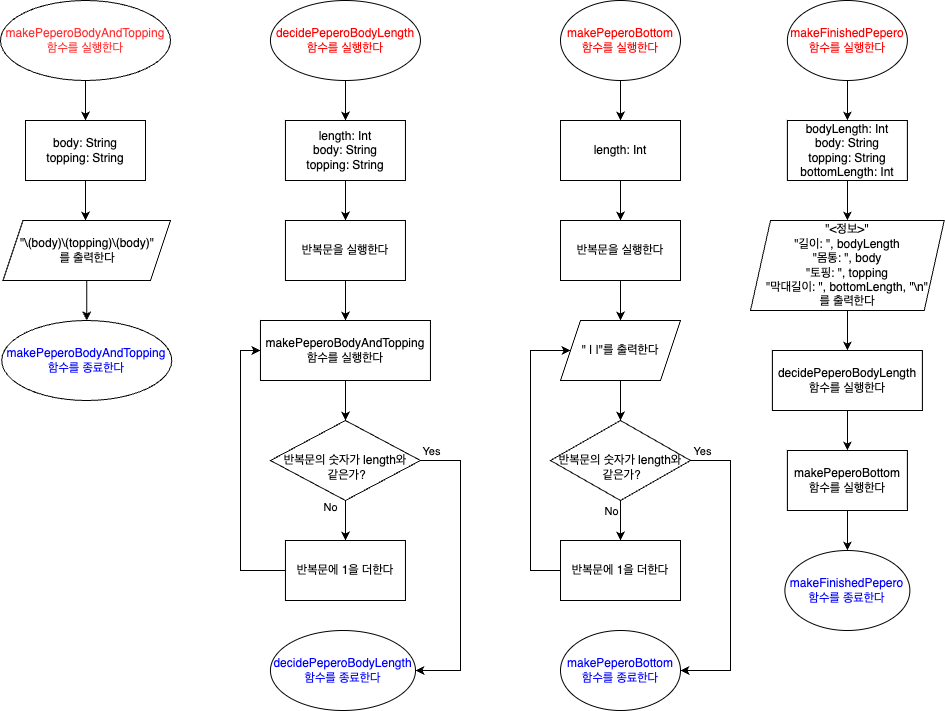

The diagram above was exported from draw.io. Its source (the exported page's mxGraphModel, read from the mxfile embedded in the PNG):
<mxGraphModel dx="1546" dy="989" grid="1" gridSize="10" guides="1" tooltips="1" connect="1" arrows="1" fold="1" page="1" pageScale="1" pageWidth="827" pageHeight="1169" math="0" shadow="0">
  <root>
    <mxCell id="0" />
    <mxCell id="1" parent="0" />
    <mxCell id="5YEQBDW-T-td1LSV2sMP-9" value="" style="edgeStyle=orthogonalEdgeStyle;rounded=0;orthogonalLoop=1;jettySize=auto;html=1;" edge="1" parent="1" source="5YEQBDW-T-td1LSV2sMP-1" target="5YEQBDW-T-td1LSV2sMP-8">
      <mxGeometry relative="1" as="geometry" />
    </mxCell>
    <mxCell id="5YEQBDW-T-td1LSV2sMP-1" value="&lt;font color=&quot;#ff0000&quot;&gt;decidePeperoBodyLength함수를 실행한다&lt;/font&gt;" style="ellipse;whiteSpace=wrap;html=1;" vertex="1" parent="1">
      <mxGeometry x="309.95" y="40" width="150" height="80" as="geometry" />
    </mxCell>
    <mxCell id="5YEQBDW-T-td1LSV2sMP-6" value="" style="edgeStyle=orthogonalEdgeStyle;rounded=0;orthogonalLoop=1;jettySize=auto;html=1;" edge="1" parent="1" source="5YEQBDW-T-td1LSV2sMP-2">
      <mxGeometry relative="1" as="geometry">
        <mxPoint x="125" y="160" as="targetPoint" />
      </mxGeometry>
    </mxCell>
    <mxCell id="5YEQBDW-T-td1LSV2sMP-2" value="&lt;font color=&quot;#ff3333&quot;&gt;makePeperoBodyAndTopping 함수를 실행한다&lt;/font&gt;" style="ellipse;whiteSpace=wrap;html=1;" vertex="1" parent="1">
      <mxGeometry x="40" y="40" width="170" height="80" as="geometry" />
    </mxCell>
    <mxCell id="5YEQBDW-T-td1LSV2sMP-35" value="" style="edgeStyle=orthogonalEdgeStyle;rounded=0;orthogonalLoop=1;jettySize=auto;html=1;" edge="1" parent="1" source="5YEQBDW-T-td1LSV2sMP-3" target="5YEQBDW-T-td1LSV2sMP-34">
      <mxGeometry relative="1" as="geometry" />
    </mxCell>
    <mxCell id="5YEQBDW-T-td1LSV2sMP-3" value="&lt;font color=&quot;#ff0000&quot;&gt;makePeperoBottom&lt;br&gt;함수를 실행한다&lt;/font&gt;" style="ellipse;whiteSpace=wrap;html=1;" vertex="1" parent="1">
      <mxGeometry x="600" y="40" width="120" height="80" as="geometry" />
    </mxCell>
    <mxCell id="5YEQBDW-T-td1LSV2sMP-53" value="" style="edgeStyle=orthogonalEdgeStyle;rounded=0;orthogonalLoop=1;jettySize=auto;html=1;" edge="1" parent="1" source="5YEQBDW-T-td1LSV2sMP-4" target="5YEQBDW-T-td1LSV2sMP-52">
      <mxGeometry relative="1" as="geometry" />
    </mxCell>
    <mxCell id="5YEQBDW-T-td1LSV2sMP-4" value="&lt;font color=&quot;#ff0000&quot;&gt;makeFinishedPepero함수를 실행한다&lt;/font&gt;" style="ellipse;whiteSpace=wrap;html=1;" vertex="1" parent="1">
      <mxGeometry x="826.88" y="40" width="120" height="80" as="geometry" />
    </mxCell>
    <mxCell id="5YEQBDW-T-td1LSV2sMP-11" value="" style="edgeStyle=orthogonalEdgeStyle;rounded=0;orthogonalLoop=1;jettySize=auto;html=1;" edge="1" parent="1" source="5YEQBDW-T-td1LSV2sMP-8" target="5YEQBDW-T-td1LSV2sMP-10">
      <mxGeometry relative="1" as="geometry" />
    </mxCell>
    <mxCell id="5YEQBDW-T-td1LSV2sMP-8" value="length: Int&lt;br&gt;body: String&lt;br&gt;topping: String" style="whiteSpace=wrap;html=1;" vertex="1" parent="1">
      <mxGeometry x="324.95" y="160" width="120" height="60" as="geometry" />
    </mxCell>
    <mxCell id="5YEQBDW-T-td1LSV2sMP-13" value="" style="edgeStyle=orthogonalEdgeStyle;rounded=0;orthogonalLoop=1;jettySize=auto;html=1;entryX=0.5;entryY=0;entryDx=0;entryDy=0;" edge="1" parent="1" source="5YEQBDW-T-td1LSV2sMP-10" target="5YEQBDW-T-td1LSV2sMP-22">
      <mxGeometry relative="1" as="geometry" />
    </mxCell>
    <mxCell id="5YEQBDW-T-td1LSV2sMP-10" value="반복문을 실행한다" style="whiteSpace=wrap;html=1;" vertex="1" parent="1">
      <mxGeometry x="324.95" y="260" width="120" height="60" as="geometry" />
    </mxCell>
    <mxCell id="5YEQBDW-T-td1LSV2sMP-27" value="" style="edgeStyle=orthogonalEdgeStyle;rounded=0;orthogonalLoop=1;jettySize=auto;html=1;" edge="1" parent="1" source="5YEQBDW-T-td1LSV2sMP-12" target="5YEQBDW-T-td1LSV2sMP-26">
      <mxGeometry relative="1" as="geometry" />
    </mxCell>
    <mxCell id="5YEQBDW-T-td1LSV2sMP-28" value="No" style="edgeLabel;html=1;align=center;verticalAlign=middle;resizable=0;points=[];" vertex="1" connectable="0" parent="5YEQBDW-T-td1LSV2sMP-27">
      <mxGeometry x="-0.72" y="2" relative="1" as="geometry">
        <mxPoint x="-17" as="offset" />
      </mxGeometry>
    </mxCell>
    <mxCell id="5YEQBDW-T-td1LSV2sMP-31" value="" style="edgeStyle=orthogonalEdgeStyle;rounded=0;orthogonalLoop=1;jettySize=auto;html=1;" edge="1" parent="1" source="5YEQBDW-T-td1LSV2sMP-12">
      <mxGeometry relative="1" as="geometry">
        <mxPoint x="454.9499999999998" y="709.9411764705881" as="targetPoint" />
        <Array as="points">
          <mxPoint x="500" y="500" />
          <mxPoint x="500" y="710" />
        </Array>
      </mxGeometry>
    </mxCell>
    <mxCell id="5YEQBDW-T-td1LSV2sMP-32" value="Yes" style="edgeLabel;html=1;align=center;verticalAlign=middle;resizable=0;points=[];" vertex="1" connectable="0" parent="5YEQBDW-T-td1LSV2sMP-31">
      <mxGeometry x="-0.7923" y="-3" relative="1" as="geometry">
        <mxPoint x="-20" y="-13" as="offset" />
      </mxGeometry>
    </mxCell>
    <mxCell id="5YEQBDW-T-td1LSV2sMP-12" value="&lt;br&gt;반복문의 숫자가 length와&lt;br&gt;&amp;nbsp;같은가?" style="rhombus;whiteSpace=wrap;html=1;" vertex="1" parent="1">
      <mxGeometry x="309.95" y="460" width="150" height="80" as="geometry" />
    </mxCell>
    <mxCell id="5YEQBDW-T-td1LSV2sMP-17" value="" style="edgeStyle=orthogonalEdgeStyle;rounded=0;orthogonalLoop=1;jettySize=auto;html=1;" edge="1" parent="1" source="5YEQBDW-T-td1LSV2sMP-16">
      <mxGeometry relative="1" as="geometry">
        <mxPoint x="125" y="260" as="targetPoint" />
      </mxGeometry>
    </mxCell>
    <mxCell id="5YEQBDW-T-td1LSV2sMP-16" value="body: String&lt;br&gt;topping: String" style="whiteSpace=wrap;html=1;" vertex="1" parent="1">
      <mxGeometry x="65" y="160" width="120" height="60" as="geometry" />
    </mxCell>
    <mxCell id="5YEQBDW-T-td1LSV2sMP-24" value="" style="edgeStyle=orthogonalEdgeStyle;rounded=0;orthogonalLoop=1;jettySize=auto;html=1;" edge="1" parent="1" source="5YEQBDW-T-td1LSV2sMP-22" target="5YEQBDW-T-td1LSV2sMP-12">
      <mxGeometry relative="1" as="geometry" />
    </mxCell>
    <mxCell id="5YEQBDW-T-td1LSV2sMP-22" value="makePeperoBodyAndTopping 함수를 실행한다" style="whiteSpace=wrap;html=1;" vertex="1" parent="1">
      <mxGeometry x="299.95" y="360" width="170" height="60" as="geometry" />
    </mxCell>
    <mxCell id="5YEQBDW-T-td1LSV2sMP-29" style="edgeStyle=orthogonalEdgeStyle;rounded=0;orthogonalLoop=1;jettySize=auto;html=1;entryX=0;entryY=0.5;entryDx=0;entryDy=0;" edge="1" parent="1" source="5YEQBDW-T-td1LSV2sMP-26" target="5YEQBDW-T-td1LSV2sMP-22">
      <mxGeometry relative="1" as="geometry">
        <Array as="points">
          <mxPoint x="279.95" y="610" />
          <mxPoint x="279.95" y="390" />
        </Array>
      </mxGeometry>
    </mxCell>
    <mxCell id="5YEQBDW-T-td1LSV2sMP-26" value="반복문에 1을 더한다" style="whiteSpace=wrap;html=1;" vertex="1" parent="1">
      <mxGeometry x="324.95" y="580" width="120" height="60" as="geometry" />
    </mxCell>
    <mxCell id="5YEQBDW-T-td1LSV2sMP-37" value="" style="edgeStyle=orthogonalEdgeStyle;rounded=0;orthogonalLoop=1;jettySize=auto;html=1;" edge="1" parent="1" source="5YEQBDW-T-td1LSV2sMP-34" target="5YEQBDW-T-td1LSV2sMP-36">
      <mxGeometry relative="1" as="geometry" />
    </mxCell>
    <mxCell id="5YEQBDW-T-td1LSV2sMP-34" value="length: Int" style="whiteSpace=wrap;html=1;" vertex="1" parent="1">
      <mxGeometry x="600" y="160" width="120" height="60" as="geometry" />
    </mxCell>
    <mxCell id="5YEQBDW-T-td1LSV2sMP-40" value="" style="edgeStyle=orthogonalEdgeStyle;rounded=0;orthogonalLoop=1;jettySize=auto;html=1;" edge="1" parent="1" source="5YEQBDW-T-td1LSV2sMP-36" target="5YEQBDW-T-td1LSV2sMP-39">
      <mxGeometry relative="1" as="geometry" />
    </mxCell>
    <mxCell id="5YEQBDW-T-td1LSV2sMP-36" value="반복문을 실행한다" style="whiteSpace=wrap;html=1;" vertex="1" parent="1">
      <mxGeometry x="600" y="260" width="120" height="60" as="geometry" />
    </mxCell>
    <mxCell id="5YEQBDW-T-td1LSV2sMP-62" value="" style="edgeStyle=orthogonalEdgeStyle;rounded=0;orthogonalLoop=1;jettySize=auto;html=1;" edge="1" parent="1" source="5YEQBDW-T-td1LSV2sMP-38" target="5YEQBDW-T-td1LSV2sMP-61">
      <mxGeometry relative="1" as="geometry" />
    </mxCell>
    <mxCell id="5YEQBDW-T-td1LSV2sMP-38" value="&quot;\(body)\(topping)\(body)&quot;&lt;br style=&quot;border-color: var(--border-color);&quot;&gt;를 출력한다" style="shape=parallelogram;perimeter=parallelogramPerimeter;whiteSpace=wrap;html=1;fixedSize=1;" vertex="1" parent="1">
      <mxGeometry x="42.5" y="260" width="167.5" height="60" as="geometry" />
    </mxCell>
    <mxCell id="5YEQBDW-T-td1LSV2sMP-42" value="" style="edgeStyle=orthogonalEdgeStyle;rounded=0;orthogonalLoop=1;jettySize=auto;html=1;" edge="1" parent="1" source="5YEQBDW-T-td1LSV2sMP-39" target="5YEQBDW-T-td1LSV2sMP-41">
      <mxGeometry relative="1" as="geometry" />
    </mxCell>
    <mxCell id="5YEQBDW-T-td1LSV2sMP-39" value="&quot; | |&quot;를 출력한다" style="shape=parallelogram;perimeter=parallelogramPerimeter;whiteSpace=wrap;html=1;fixedSize=1;" vertex="1" parent="1">
      <mxGeometry x="600" y="360" width="120" height="60" as="geometry" />
    </mxCell>
    <mxCell id="5YEQBDW-T-td1LSV2sMP-44" value="" style="edgeStyle=orthogonalEdgeStyle;rounded=0;orthogonalLoop=1;jettySize=auto;html=1;" edge="1" parent="1" source="5YEQBDW-T-td1LSV2sMP-41" target="5YEQBDW-T-td1LSV2sMP-43">
      <mxGeometry relative="1" as="geometry" />
    </mxCell>
    <mxCell id="5YEQBDW-T-td1LSV2sMP-46" value="No" style="edgeLabel;html=1;align=center;verticalAlign=middle;resizable=0;points=[];" vertex="1" connectable="0" parent="5YEQBDW-T-td1LSV2sMP-44">
      <mxGeometry x="-0.3357" y="-1" relative="1" as="geometry">
        <mxPoint x="-9" y="-3" as="offset" />
      </mxGeometry>
    </mxCell>
    <mxCell id="5YEQBDW-T-td1LSV2sMP-50" style="edgeStyle=orthogonalEdgeStyle;rounded=0;orthogonalLoop=1;jettySize=auto;html=1;entryX=1;entryY=0.5;entryDx=0;entryDy=0;" edge="1" parent="1" source="5YEQBDW-T-td1LSV2sMP-41">
      <mxGeometry relative="1" as="geometry">
        <mxPoint x="720" y="709.9999999999998" as="targetPoint" />
        <Array as="points">
          <mxPoint x="770" y="500" />
          <mxPoint x="770" y="710" />
        </Array>
      </mxGeometry>
    </mxCell>
    <mxCell id="5YEQBDW-T-td1LSV2sMP-51" value="Yes" style="edgeLabel;html=1;align=center;verticalAlign=middle;resizable=0;points=[];" vertex="1" connectable="0" parent="5YEQBDW-T-td1LSV2sMP-50">
      <mxGeometry x="-0.9236" y="2" relative="1" as="geometry">
        <mxPoint y="-8" as="offset" />
      </mxGeometry>
    </mxCell>
    <mxCell id="5YEQBDW-T-td1LSV2sMP-41" value="&lt;br&gt;반복문의 숫자가 length와&lt;br&gt;&amp;nbsp;같은가?" style="rhombus;whiteSpace=wrap;html=1;" vertex="1" parent="1">
      <mxGeometry x="590" y="460" width="140" height="80" as="geometry" />
    </mxCell>
    <mxCell id="5YEQBDW-T-td1LSV2sMP-45" style="edgeStyle=orthogonalEdgeStyle;rounded=0;orthogonalLoop=1;jettySize=auto;html=1;entryX=0;entryY=0.5;entryDx=0;entryDy=0;" edge="1" parent="1" source="5YEQBDW-T-td1LSV2sMP-43" target="5YEQBDW-T-td1LSV2sMP-39">
      <mxGeometry relative="1" as="geometry">
        <Array as="points">
          <mxPoint x="570" y="610" />
          <mxPoint x="570" y="390" />
        </Array>
      </mxGeometry>
    </mxCell>
    <mxCell id="5YEQBDW-T-td1LSV2sMP-43" value="반복문에 1을 더한다" style="whiteSpace=wrap;html=1;" vertex="1" parent="1">
      <mxGeometry x="600" y="580" width="120" height="60" as="geometry" />
    </mxCell>
    <mxCell id="5YEQBDW-T-td1LSV2sMP-55" value="" style="edgeStyle=orthogonalEdgeStyle;rounded=0;orthogonalLoop=1;jettySize=auto;html=1;" edge="1" parent="1" source="5YEQBDW-T-td1LSV2sMP-52" target="5YEQBDW-T-td1LSV2sMP-54">
      <mxGeometry relative="1" as="geometry" />
    </mxCell>
    <mxCell id="5YEQBDW-T-td1LSV2sMP-52" value="bodyLength: Int&lt;br&gt;body: String&lt;br&gt;topping: String&lt;br&gt;bottomLength: Int" style="whiteSpace=wrap;html=1;" vertex="1" parent="1">
      <mxGeometry x="826.88" y="160" width="120" height="60" as="geometry" />
    </mxCell>
    <mxCell id="5YEQBDW-T-td1LSV2sMP-58" value="" style="edgeStyle=orthogonalEdgeStyle;rounded=0;orthogonalLoop=1;jettySize=auto;html=1;" edge="1" parent="1" source="5YEQBDW-T-td1LSV2sMP-54" target="5YEQBDW-T-td1LSV2sMP-56">
      <mxGeometry relative="1" as="geometry" />
    </mxCell>
    <mxCell id="5YEQBDW-T-td1LSV2sMP-54" value="&quot;&amp;lt;정보&amp;gt;&quot;&lt;br&gt;&quot;길이: &quot;, bodyLength&lt;br&gt;&quot;몸통: &quot;, body&lt;br&gt;&quot;토핑: &quot;, topping&lt;br&gt;&quot;막대길이: &quot;, bottomLength, &quot;\n&quot;&lt;br&gt;를 출력한다" style="shape=parallelogram;perimeter=parallelogramPerimeter;whiteSpace=wrap;html=1;fixedSize=1;" vertex="1" parent="1">
      <mxGeometry x="790" y="260" width="193.75" height="90" as="geometry" />
    </mxCell>
    <mxCell id="5YEQBDW-T-td1LSV2sMP-60" value="" style="edgeStyle=orthogonalEdgeStyle;rounded=0;orthogonalLoop=1;jettySize=auto;html=1;" edge="1" parent="1" source="5YEQBDW-T-td1LSV2sMP-56" target="5YEQBDW-T-td1LSV2sMP-59">
      <mxGeometry relative="1" as="geometry" />
    </mxCell>
    <mxCell id="5YEQBDW-T-td1LSV2sMP-56" value="decidePeperoBodyLength함수를 실행한다" style="whiteSpace=wrap;html=1;" vertex="1" parent="1">
      <mxGeometry x="811.88" y="390" width="150" height="60" as="geometry" />
    </mxCell>
    <mxCell id="5YEQBDW-T-td1LSV2sMP-64" value="" style="edgeStyle=orthogonalEdgeStyle;rounded=0;orthogonalLoop=1;jettySize=auto;html=1;fontColor=#0000FF;" edge="1" parent="1" source="5YEQBDW-T-td1LSV2sMP-59" target="5YEQBDW-T-td1LSV2sMP-63">
      <mxGeometry relative="1" as="geometry" />
    </mxCell>
    <mxCell id="5YEQBDW-T-td1LSV2sMP-59" value="makePeperoBottom&lt;br style=&quot;border-color: var(--border-color);&quot;&gt;함수를 실행한다" style="whiteSpace=wrap;html=1;" vertex="1" parent="1">
      <mxGeometry x="826.88" y="490" width="120" height="60" as="geometry" />
    </mxCell>
    <mxCell id="5YEQBDW-T-td1LSV2sMP-61" value="&lt;font color=&quot;#0000ff&quot;&gt;makePeperoBodyAndTopping 함수를 종료한다&lt;/font&gt;" style="ellipse;whiteSpace=wrap;html=1;" vertex="1" parent="1">
      <mxGeometry x="41.25" y="360" width="170" height="80" as="geometry" />
    </mxCell>
    <mxCell id="5YEQBDW-T-td1LSV2sMP-63" value="&lt;font color=&quot;#0000ff&quot;&gt;makeFinishedPepero함수를 종료한다&lt;/font&gt;" style="ellipse;whiteSpace=wrap;html=1;" vertex="1" parent="1">
      <mxGeometry x="824.38" y="590" width="125" height="80" as="geometry" />
    </mxCell>
    <mxCell id="5YEQBDW-T-td1LSV2sMP-65" value="decidePeperoBodyLength함수를 종료한다" style="ellipse;whiteSpace=wrap;html=1;fontColor=#0000FF;" vertex="1" parent="1">
      <mxGeometry x="309.95" y="670" width="145.05" height="80" as="geometry" />
    </mxCell>
    <mxCell id="5YEQBDW-T-td1LSV2sMP-66" value="makePeperoBottom&lt;br style=&quot;border-color: var(--border-color);&quot;&gt;함수를 종료한다" style="ellipse;whiteSpace=wrap;html=1;fontColor=#0000FF;" vertex="1" parent="1">
      <mxGeometry x="600" y="670" width="120" height="80" as="geometry" />
    </mxCell>
  </root>
</mxGraphModel>